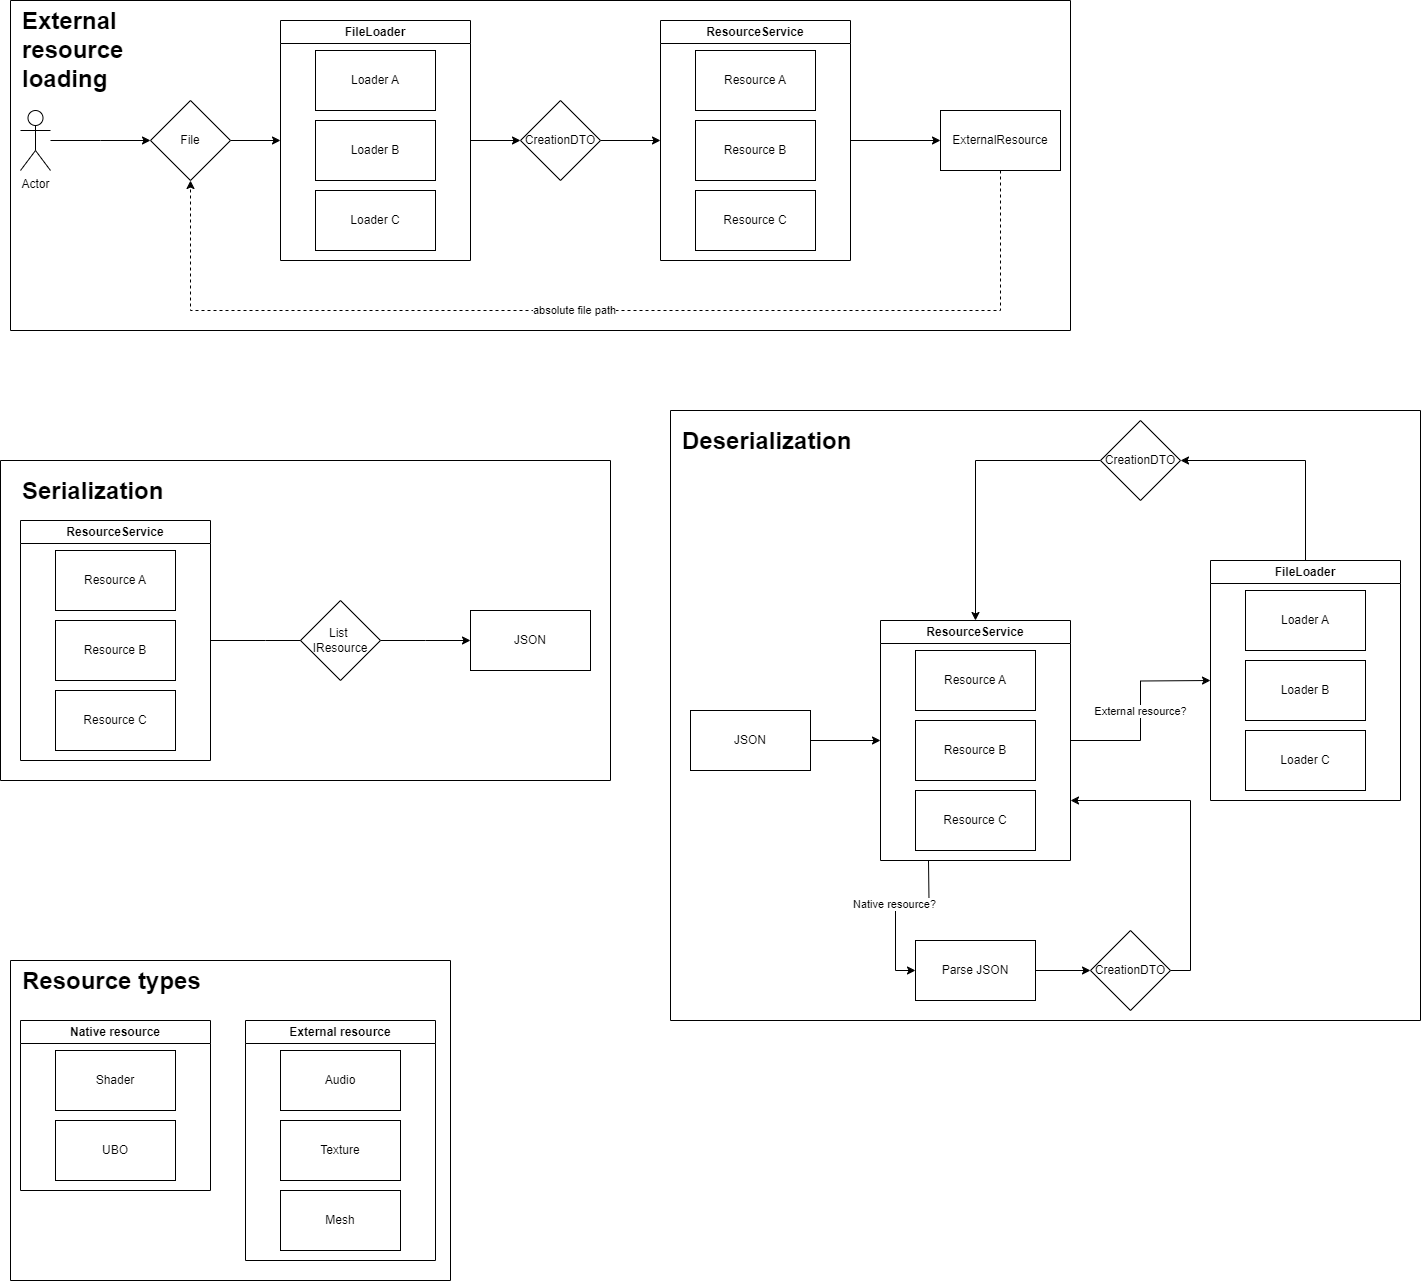

The diagram above was exported from draw.io. Its source (the exported page's mxGraphModel, read from the mxfile embedded in the PNG):
<mxGraphModel dx="2390" dy="1363" grid="1" gridSize="10" guides="1" tooltips="1" connect="1" arrows="1" fold="1" page="1" pageScale="1" pageWidth="827" pageHeight="1169" math="0" shadow="0">
  <root>
    <mxCell id="0" />
    <mxCell id="1" parent="0" />
    <mxCell id="cYpeZWdVk1BsPAhclemo-3" style="edgeStyle=orthogonalEdgeStyle;rounded=0;orthogonalLoop=1;jettySize=auto;html=1;" edge="1" parent="1" source="cYpeZWdVk1BsPAhclemo-1">
      <mxGeometry relative="1" as="geometry">
        <mxPoint x="180" y="270" as="targetPoint" />
      </mxGeometry>
    </mxCell>
    <mxCell id="cYpeZWdVk1BsPAhclemo-1" value="Actor" style="shape=umlActor;verticalLabelPosition=bottom;verticalAlign=top;html=1;outlineConnect=0;" vertex="1" parent="1">
      <mxGeometry x="50" y="240" width="30" height="60" as="geometry" />
    </mxCell>
    <mxCell id="cYpeZWdVk1BsPAhclemo-10" style="edgeStyle=orthogonalEdgeStyle;rounded=0;orthogonalLoop=1;jettySize=auto;html=1;" edge="1" parent="1" source="cYpeZWdVk1BsPAhclemo-6" target="cYpeZWdVk1BsPAhclemo-11">
      <mxGeometry relative="1" as="geometry">
        <mxPoint x="300" y="250" as="targetPoint" />
      </mxGeometry>
    </mxCell>
    <mxCell id="cYpeZWdVk1BsPAhclemo-6" value="File" style="rhombus;whiteSpace=wrap;html=1;" vertex="1" parent="1">
      <mxGeometry x="180" y="230" width="80" height="80" as="geometry" />
    </mxCell>
    <mxCell id="cYpeZWdVk1BsPAhclemo-12" style="edgeStyle=orthogonalEdgeStyle;rounded=0;orthogonalLoop=1;jettySize=auto;html=1;entryX=0;entryY=0.5;entryDx=0;entryDy=0;" edge="1" parent="1" source="cYpeZWdVk1BsPAhclemo-15" target="cYpeZWdVk1BsPAhclemo-14">
      <mxGeometry relative="1" as="geometry">
        <mxPoint x="570" y="270" as="targetPoint" />
      </mxGeometry>
    </mxCell>
    <mxCell id="cYpeZWdVk1BsPAhclemo-11" value="FileLoader" style="swimlane;whiteSpace=wrap;html=1;" vertex="1" parent="1">
      <mxGeometry x="310" y="150" width="190" height="240" as="geometry" />
    </mxCell>
    <mxCell id="cYpeZWdVk1BsPAhclemo-9" value="Loader B" style="rounded=0;whiteSpace=wrap;html=1;" vertex="1" parent="cYpeZWdVk1BsPAhclemo-11">
      <mxGeometry x="35" y="100" width="120" height="60" as="geometry" />
    </mxCell>
    <mxCell id="cYpeZWdVk1BsPAhclemo-7" value="Loader A" style="rounded=0;whiteSpace=wrap;html=1;" vertex="1" parent="cYpeZWdVk1BsPAhclemo-11">
      <mxGeometry x="35" y="30" width="120" height="60" as="geometry" />
    </mxCell>
    <mxCell id="cYpeZWdVk1BsPAhclemo-8" value="Loader C" style="rounded=0;whiteSpace=wrap;html=1;" vertex="1" parent="cYpeZWdVk1BsPAhclemo-11">
      <mxGeometry x="35" y="170" width="120" height="60" as="geometry" />
    </mxCell>
    <mxCell id="cYpeZWdVk1BsPAhclemo-21" style="edgeStyle=orthogonalEdgeStyle;rounded=0;orthogonalLoop=1;jettySize=auto;html=1;entryX=0;entryY=0.5;entryDx=0;entryDy=0;" edge="1" parent="1" source="cYpeZWdVk1BsPAhclemo-14" target="cYpeZWdVk1BsPAhclemo-20">
      <mxGeometry relative="1" as="geometry" />
    </mxCell>
    <mxCell id="cYpeZWdVk1BsPAhclemo-14" value="ResourceService" style="swimlane;whiteSpace=wrap;html=1;" vertex="1" parent="1">
      <mxGeometry x="690" y="150" width="190" height="240" as="geometry" />
    </mxCell>
    <mxCell id="cYpeZWdVk1BsPAhclemo-17" value="Resource A" style="rounded=0;whiteSpace=wrap;html=1;" vertex="1" parent="cYpeZWdVk1BsPAhclemo-14">
      <mxGeometry x="35" y="30" width="120" height="60" as="geometry" />
    </mxCell>
    <mxCell id="cYpeZWdVk1BsPAhclemo-19" value="Resource C" style="rounded=0;whiteSpace=wrap;html=1;" vertex="1" parent="cYpeZWdVk1BsPAhclemo-14">
      <mxGeometry x="35" y="170" width="120" height="60" as="geometry" />
    </mxCell>
    <mxCell id="cYpeZWdVk1BsPAhclemo-18" value="Resource B" style="rounded=0;whiteSpace=wrap;html=1;" vertex="1" parent="cYpeZWdVk1BsPAhclemo-14">
      <mxGeometry x="35" y="100" width="120" height="60" as="geometry" />
    </mxCell>
    <mxCell id="cYpeZWdVk1BsPAhclemo-16" value="" style="edgeStyle=orthogonalEdgeStyle;rounded=0;orthogonalLoop=1;jettySize=auto;html=1;entryX=0;entryY=0.5;entryDx=0;entryDy=0;" edge="1" parent="1" source="cYpeZWdVk1BsPAhclemo-11" target="cYpeZWdVk1BsPAhclemo-15">
      <mxGeometry relative="1" as="geometry">
        <mxPoint x="690" y="270" as="targetPoint" />
        <mxPoint x="500" y="270" as="sourcePoint" />
      </mxGeometry>
    </mxCell>
    <mxCell id="cYpeZWdVk1BsPAhclemo-15" value="CreationDTO" style="rhombus;whiteSpace=wrap;html=1;" vertex="1" parent="1">
      <mxGeometry x="550" y="230" width="80" height="80" as="geometry" />
    </mxCell>
    <mxCell id="cYpeZWdVk1BsPAhclemo-22" style="edgeStyle=orthogonalEdgeStyle;rounded=0;orthogonalLoop=1;jettySize=auto;html=1;entryX=0.5;entryY=1;entryDx=0;entryDy=0;dashed=1;" edge="1" parent="1" source="cYpeZWdVk1BsPAhclemo-20" target="cYpeZWdVk1BsPAhclemo-6">
      <mxGeometry relative="1" as="geometry">
        <Array as="points">
          <mxPoint x="1030" y="440" />
          <mxPoint x="220" y="440" />
        </Array>
      </mxGeometry>
    </mxCell>
    <mxCell id="cYpeZWdVk1BsPAhclemo-23" value="absolute file path" style="edgeLabel;html=1;align=center;verticalAlign=middle;resizable=0;points=[];" vertex="1" connectable="0" parent="cYpeZWdVk1BsPAhclemo-22">
      <mxGeometry x="0.0492" y="-1" relative="1" as="geometry">
        <mxPoint as="offset" />
      </mxGeometry>
    </mxCell>
    <mxCell id="cYpeZWdVk1BsPAhclemo-20" value="ExternalResource" style="rounded=0;whiteSpace=wrap;html=1;" vertex="1" parent="1">
      <mxGeometry x="970" y="240" width="120" height="60" as="geometry" />
    </mxCell>
    <mxCell id="cYpeZWdVk1BsPAhclemo-28" style="edgeStyle=orthogonalEdgeStyle;rounded=0;orthogonalLoop=1;jettySize=auto;html=1;" edge="1" parent="1" source="cYpeZWdVk1BsPAhclemo-24">
      <mxGeometry relative="1" as="geometry">
        <mxPoint x="350" y="770" as="targetPoint" />
      </mxGeometry>
    </mxCell>
    <mxCell id="cYpeZWdVk1BsPAhclemo-24" value="ResourceService" style="swimlane;whiteSpace=wrap;html=1;" vertex="1" parent="1">
      <mxGeometry x="50" y="650" width="190" height="240" as="geometry" />
    </mxCell>
    <mxCell id="cYpeZWdVk1BsPAhclemo-25" value="Resource A" style="rounded=0;whiteSpace=wrap;html=1;" vertex="1" parent="cYpeZWdVk1BsPAhclemo-24">
      <mxGeometry x="35" y="30" width="120" height="60" as="geometry" />
    </mxCell>
    <mxCell id="cYpeZWdVk1BsPAhclemo-26" value="Resource C" style="rounded=0;whiteSpace=wrap;html=1;" vertex="1" parent="cYpeZWdVk1BsPAhclemo-24">
      <mxGeometry x="35" y="170" width="120" height="60" as="geometry" />
    </mxCell>
    <mxCell id="cYpeZWdVk1BsPAhclemo-27" value="Resource B" style="rounded=0;whiteSpace=wrap;html=1;" vertex="1" parent="cYpeZWdVk1BsPAhclemo-24">
      <mxGeometry x="35" y="100" width="120" height="60" as="geometry" />
    </mxCell>
    <mxCell id="cYpeZWdVk1BsPAhclemo-31" style="edgeStyle=orthogonalEdgeStyle;rounded=0;orthogonalLoop=1;jettySize=auto;html=1;" edge="1" parent="1" source="cYpeZWdVk1BsPAhclemo-30">
      <mxGeometry relative="1" as="geometry">
        <mxPoint x="499.9999999999998" y="770" as="targetPoint" />
      </mxGeometry>
    </mxCell>
    <mxCell id="cYpeZWdVk1BsPAhclemo-30" value="List&amp;nbsp;&lt;div&gt;IResource&lt;/div&gt;" style="rhombus;whiteSpace=wrap;html=1;" vertex="1" parent="1">
      <mxGeometry x="330" y="730" width="80" height="80" as="geometry" />
    </mxCell>
    <mxCell id="cYpeZWdVk1BsPAhclemo-32" value="JSON" style="rounded=0;whiteSpace=wrap;html=1;" vertex="1" parent="1">
      <mxGeometry x="500" y="740" width="120" height="60" as="geometry" />
    </mxCell>
    <mxCell id="cYpeZWdVk1BsPAhclemo-42" style="edgeStyle=orthogonalEdgeStyle;rounded=0;orthogonalLoop=1;jettySize=auto;html=1;" edge="1" parent="1" source="cYpeZWdVk1BsPAhclemo-34">
      <mxGeometry relative="1" as="geometry">
        <mxPoint x="1240" y="810" as="targetPoint" />
      </mxGeometry>
    </mxCell>
    <mxCell id="cYpeZWdVk1BsPAhclemo-43" value="External resource?" style="edgeLabel;html=1;align=center;verticalAlign=middle;resizable=0;points=[];" vertex="1" connectable="0" parent="cYpeZWdVk1BsPAhclemo-42">
      <mxGeometry x="0.5089" y="2" relative="1" as="geometry">
        <mxPoint x="-21" y="32" as="offset" />
      </mxGeometry>
    </mxCell>
    <mxCell id="cYpeZWdVk1BsPAhclemo-52" style="edgeStyle=orthogonalEdgeStyle;rounded=0;orthogonalLoop=1;jettySize=auto;html=1;entryX=0;entryY=0.5;entryDx=0;entryDy=0;" edge="1" parent="1" target="cYpeZWdVk1BsPAhclemo-54">
      <mxGeometry relative="1" as="geometry">
        <mxPoint x="1005" y="1070" as="targetPoint" />
        <mxPoint x="958" y="990" as="sourcePoint" />
      </mxGeometry>
    </mxCell>
    <mxCell id="cYpeZWdVk1BsPAhclemo-53" value="Native resource?" style="edgeLabel;html=1;align=center;verticalAlign=middle;resizable=0;points=[];" vertex="1" connectable="0" parent="cYpeZWdVk1BsPAhclemo-52">
      <mxGeometry x="-0.0559" y="-2" relative="1" as="geometry">
        <mxPoint as="offset" />
      </mxGeometry>
    </mxCell>
    <mxCell id="cYpeZWdVk1BsPAhclemo-34" value="ResourceService" style="swimlane;whiteSpace=wrap;html=1;" vertex="1" parent="1">
      <mxGeometry x="910" y="750" width="190" height="240" as="geometry" />
    </mxCell>
    <mxCell id="cYpeZWdVk1BsPAhclemo-35" value="Resource A" style="rounded=0;whiteSpace=wrap;html=1;" vertex="1" parent="cYpeZWdVk1BsPAhclemo-34">
      <mxGeometry x="35" y="30" width="120" height="60" as="geometry" />
    </mxCell>
    <mxCell id="cYpeZWdVk1BsPAhclemo-36" value="Resource C" style="rounded=0;whiteSpace=wrap;html=1;" vertex="1" parent="cYpeZWdVk1BsPAhclemo-34">
      <mxGeometry x="35" y="170" width="120" height="60" as="geometry" />
    </mxCell>
    <mxCell id="cYpeZWdVk1BsPAhclemo-37" value="Resource B" style="rounded=0;whiteSpace=wrap;html=1;" vertex="1" parent="cYpeZWdVk1BsPAhclemo-34">
      <mxGeometry x="35" y="100" width="120" height="60" as="geometry" />
    </mxCell>
    <mxCell id="cYpeZWdVk1BsPAhclemo-41" style="edgeStyle=orthogonalEdgeStyle;rounded=0;orthogonalLoop=1;jettySize=auto;html=1;entryX=0;entryY=0.5;entryDx=0;entryDy=0;" edge="1" parent="1" source="cYpeZWdVk1BsPAhclemo-40" target="cYpeZWdVk1BsPAhclemo-34">
      <mxGeometry relative="1" as="geometry" />
    </mxCell>
    <mxCell id="cYpeZWdVk1BsPAhclemo-40" value="JSON" style="rounded=0;whiteSpace=wrap;html=1;" vertex="1" parent="1">
      <mxGeometry x="720" y="840" width="120" height="60" as="geometry" />
    </mxCell>
    <mxCell id="cYpeZWdVk1BsPAhclemo-48" style="edgeStyle=orthogonalEdgeStyle;rounded=0;orthogonalLoop=1;jettySize=auto;html=1;entryX=0.5;entryY=0;entryDx=0;entryDy=0;" edge="1" parent="1" source="cYpeZWdVk1BsPAhclemo-49" target="cYpeZWdVk1BsPAhclemo-34">
      <mxGeometry relative="1" as="geometry">
        <Array as="points" />
      </mxGeometry>
    </mxCell>
    <mxCell id="cYpeZWdVk1BsPAhclemo-51" style="edgeStyle=orthogonalEdgeStyle;rounded=0;orthogonalLoop=1;jettySize=auto;html=1;exitX=0.5;exitY=0;exitDx=0;exitDy=0;entryX=1;entryY=0.5;entryDx=0;entryDy=0;" edge="1" parent="1" source="cYpeZWdVk1BsPAhclemo-44" target="cYpeZWdVk1BsPAhclemo-49">
      <mxGeometry relative="1" as="geometry" />
    </mxCell>
    <mxCell id="cYpeZWdVk1BsPAhclemo-44" value="FileLoader" style="swimlane;whiteSpace=wrap;html=1;" vertex="1" parent="1">
      <mxGeometry x="1240" y="690" width="190" height="240" as="geometry" />
    </mxCell>
    <mxCell id="cYpeZWdVk1BsPAhclemo-45" value="Loader B" style="rounded=0;whiteSpace=wrap;html=1;" vertex="1" parent="cYpeZWdVk1BsPAhclemo-44">
      <mxGeometry x="35" y="100" width="120" height="60" as="geometry" />
    </mxCell>
    <mxCell id="cYpeZWdVk1BsPAhclemo-46" value="Loader A" style="rounded=0;whiteSpace=wrap;html=1;" vertex="1" parent="cYpeZWdVk1BsPAhclemo-44">
      <mxGeometry x="35" y="30" width="120" height="60" as="geometry" />
    </mxCell>
    <mxCell id="cYpeZWdVk1BsPAhclemo-47" value="Loader C" style="rounded=0;whiteSpace=wrap;html=1;" vertex="1" parent="cYpeZWdVk1BsPAhclemo-44">
      <mxGeometry x="35" y="170" width="120" height="60" as="geometry" />
    </mxCell>
    <mxCell id="cYpeZWdVk1BsPAhclemo-49" value="CreationDTO" style="rhombus;whiteSpace=wrap;html=1;" vertex="1" parent="1">
      <mxGeometry x="1130" y="550" width="80" height="80" as="geometry" />
    </mxCell>
    <mxCell id="cYpeZWdVk1BsPAhclemo-55" style="edgeStyle=orthogonalEdgeStyle;rounded=0;orthogonalLoop=1;jettySize=auto;html=1;entryX=0;entryY=0.5;entryDx=0;entryDy=0;exitX=1;exitY=0.5;exitDx=0;exitDy=0;" edge="1" parent="1" source="cYpeZWdVk1BsPAhclemo-54" target="cYpeZWdVk1BsPAhclemo-57">
      <mxGeometry relative="1" as="geometry">
        <mxPoint x="1070" y="990" as="targetPoint" />
      </mxGeometry>
    </mxCell>
    <mxCell id="cYpeZWdVk1BsPAhclemo-54" value="Parse JSON" style="rounded=0;whiteSpace=wrap;html=1;" vertex="1" parent="1">
      <mxGeometry x="945" y="1070" width="120" height="60" as="geometry" />
    </mxCell>
    <mxCell id="cYpeZWdVk1BsPAhclemo-58" style="edgeStyle=orthogonalEdgeStyle;rounded=0;orthogonalLoop=1;jettySize=auto;html=1;entryX=1;entryY=0.75;entryDx=0;entryDy=0;" edge="1" parent="1" source="cYpeZWdVk1BsPAhclemo-57" target="cYpeZWdVk1BsPAhclemo-34">
      <mxGeometry relative="1" as="geometry">
        <Array as="points">
          <mxPoint x="1220" y="1100" />
          <mxPoint x="1220" y="930" />
        </Array>
      </mxGeometry>
    </mxCell>
    <mxCell id="cYpeZWdVk1BsPAhclemo-57" value="CreationDTO" style="rhombus;whiteSpace=wrap;html=1;" vertex="1" parent="1">
      <mxGeometry x="1120" y="1060" width="80" height="80" as="geometry" />
    </mxCell>
    <mxCell id="cYpeZWdVk1BsPAhclemo-59" value="Native resource" style="swimlane;whiteSpace=wrap;html=1;" vertex="1" parent="1">
      <mxGeometry x="50" y="1150" width="190" height="170" as="geometry" />
    </mxCell>
    <mxCell id="cYpeZWdVk1BsPAhclemo-60" value="Shader" style="rounded=0;whiteSpace=wrap;html=1;" vertex="1" parent="cYpeZWdVk1BsPAhclemo-59">
      <mxGeometry x="35" y="30" width="120" height="60" as="geometry" />
    </mxCell>
    <mxCell id="cYpeZWdVk1BsPAhclemo-61" value="UBO" style="rounded=0;whiteSpace=wrap;html=1;" vertex="1" parent="cYpeZWdVk1BsPAhclemo-59">
      <mxGeometry x="35" y="100" width="120" height="60" as="geometry" />
    </mxCell>
    <mxCell id="cYpeZWdVk1BsPAhclemo-63" value="External resource" style="swimlane;whiteSpace=wrap;html=1;" vertex="1" parent="1">
      <mxGeometry x="275" y="1150" width="190" height="240" as="geometry" />
    </mxCell>
    <mxCell id="cYpeZWdVk1BsPAhclemo-64" value="Audio" style="rounded=0;whiteSpace=wrap;html=1;" vertex="1" parent="cYpeZWdVk1BsPAhclemo-63">
      <mxGeometry x="35" y="30" width="120" height="60" as="geometry" />
    </mxCell>
    <mxCell id="cYpeZWdVk1BsPAhclemo-65" value="Texture" style="rounded=0;whiteSpace=wrap;html=1;" vertex="1" parent="cYpeZWdVk1BsPAhclemo-63">
      <mxGeometry x="35" y="100" width="120" height="60" as="geometry" />
    </mxCell>
    <mxCell id="cYpeZWdVk1BsPAhclemo-66" value="Mesh" style="rounded=0;whiteSpace=wrap;html=1;" vertex="1" parent="cYpeZWdVk1BsPAhclemo-63">
      <mxGeometry x="35" y="170" width="120" height="60" as="geometry" />
    </mxCell>
    <mxCell id="cYpeZWdVk1BsPAhclemo-71" value="" style="swimlane;startSize=0;" vertex="1" parent="1">
      <mxGeometry x="700" y="540" width="750" height="610" as="geometry" />
    </mxCell>
    <mxCell id="cYpeZWdVk1BsPAhclemo-70" value="&lt;h1 style=&quot;margin-top: 0px;&quot;&gt;Deserialization&lt;br&gt;&lt;/h1&gt;" style="text;html=1;whiteSpace=wrap;overflow=hidden;rounded=0;" vertex="1" parent="cYpeZWdVk1BsPAhclemo-71">
      <mxGeometry x="10" y="10" width="240" height="40" as="geometry" />
    </mxCell>
    <mxCell id="cYpeZWdVk1BsPAhclemo-73" value="" style="swimlane;startSize=0;" vertex="1" parent="1">
      <mxGeometry x="30" y="590" width="610" height="320" as="geometry" />
    </mxCell>
    <mxCell id="cYpeZWdVk1BsPAhclemo-69" value="&lt;h1 style=&quot;margin-top: 0px;&quot;&gt;Serialization&lt;/h1&gt;" style="text;html=1;whiteSpace=wrap;overflow=hidden;rounded=0;" vertex="1" parent="cYpeZWdVk1BsPAhclemo-73">
      <mxGeometry x="20" y="10" width="240" height="40" as="geometry" />
    </mxCell>
    <mxCell id="cYpeZWdVk1BsPAhclemo-74" value="" style="swimlane;startSize=0;" vertex="1" parent="1">
      <mxGeometry x="40" y="130" width="1060" height="330" as="geometry" />
    </mxCell>
    <mxCell id="cYpeZWdVk1BsPAhclemo-75" value="&lt;h1 style=&quot;margin-top: 0px;&quot;&gt;External resource loading&lt;/h1&gt;" style="text;html=1;whiteSpace=wrap;overflow=hidden;rounded=0;" vertex="1" parent="cYpeZWdVk1BsPAhclemo-74">
      <mxGeometry x="10" width="180" height="120" as="geometry" />
    </mxCell>
    <mxCell id="cYpeZWdVk1BsPAhclemo-77" value="" style="swimlane;startSize=0;" vertex="1" parent="1">
      <mxGeometry x="40" y="1090" width="440" height="320" as="geometry" />
    </mxCell>
    <mxCell id="cYpeZWdVk1BsPAhclemo-67" value="&lt;h1 style=&quot;margin-top: 0px;&quot;&gt;Resource types&lt;/h1&gt;" style="text;html=1;whiteSpace=wrap;overflow=hidden;rounded=0;" vertex="1" parent="cYpeZWdVk1BsPAhclemo-77">
      <mxGeometry x="10" width="240" height="120" as="geometry" />
    </mxCell>
  </root>
</mxGraphModel>